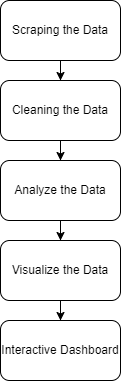

The diagram above was exported from draw.io. Its source (the exported page's mxGraphModel, read from the mxfile embedded in the PNG):
<mxGraphModel dx="1050" dy="557" grid="1" gridSize="10" guides="1" tooltips="1" connect="1" arrows="1" fold="1" page="1" pageScale="1" pageWidth="850" pageHeight="1100" math="0" shadow="0">
  <root>
    <mxCell id="0" />
    <mxCell id="1" parent="0" />
    <mxCell id="HKA6mpf6tjN2P8ux-e-8-7" style="edgeStyle=orthogonalEdgeStyle;rounded=0;orthogonalLoop=1;jettySize=auto;html=1;" edge="1" parent="1" source="HKA6mpf6tjN2P8ux-e-8-1" target="HKA6mpf6tjN2P8ux-e-8-2">
      <mxGeometry relative="1" as="geometry" />
    </mxCell>
    <mxCell id="HKA6mpf6tjN2P8ux-e-8-1" value="Scraping the Data" style="rounded=1;whiteSpace=wrap;html=1;" vertex="1" parent="1">
      <mxGeometry x="360" y="30" width="120" height="60" as="geometry" />
    </mxCell>
    <mxCell id="HKA6mpf6tjN2P8ux-e-8-8" style="edgeStyle=orthogonalEdgeStyle;rounded=0;orthogonalLoop=1;jettySize=auto;html=1;entryX=0.5;entryY=0;entryDx=0;entryDy=0;" edge="1" parent="1" source="HKA6mpf6tjN2P8ux-e-8-2" target="HKA6mpf6tjN2P8ux-e-8-3">
      <mxGeometry relative="1" as="geometry" />
    </mxCell>
    <mxCell id="HKA6mpf6tjN2P8ux-e-8-2" value="Cleaning the Data" style="rounded=1;whiteSpace=wrap;html=1;" vertex="1" parent="1">
      <mxGeometry x="360" y="110" width="120" height="60" as="geometry" />
    </mxCell>
    <mxCell id="HKA6mpf6tjN2P8ux-e-8-10" style="edgeStyle=orthogonalEdgeStyle;rounded=0;orthogonalLoop=1;jettySize=auto;html=1;" edge="1" parent="1" source="HKA6mpf6tjN2P8ux-e-8-3" target="HKA6mpf6tjN2P8ux-e-8-4">
      <mxGeometry relative="1" as="geometry" />
    </mxCell>
    <mxCell id="HKA6mpf6tjN2P8ux-e-8-3" value="Analyze the Data" style="rounded=1;whiteSpace=wrap;html=1;" vertex="1" parent="1">
      <mxGeometry x="360" y="190" width="120" height="60" as="geometry" />
    </mxCell>
    <mxCell id="HKA6mpf6tjN2P8ux-e-8-11" style="edgeStyle=orthogonalEdgeStyle;rounded=0;orthogonalLoop=1;jettySize=auto;html=1;" edge="1" parent="1" source="HKA6mpf6tjN2P8ux-e-8-4" target="HKA6mpf6tjN2P8ux-e-8-5">
      <mxGeometry relative="1" as="geometry" />
    </mxCell>
    <mxCell id="HKA6mpf6tjN2P8ux-e-8-4" value="Visualize the Data" style="rounded=1;whiteSpace=wrap;html=1;" vertex="1" parent="1">
      <mxGeometry x="360" y="270" width="120" height="60" as="geometry" />
    </mxCell>
    <mxCell id="HKA6mpf6tjN2P8ux-e-8-5" value="Interactive Dashboard" style="rounded=1;whiteSpace=wrap;html=1;" vertex="1" parent="1">
      <mxGeometry x="360" y="350" width="120" height="60" as="geometry" />
    </mxCell>
  </root>
</mxGraphModel>